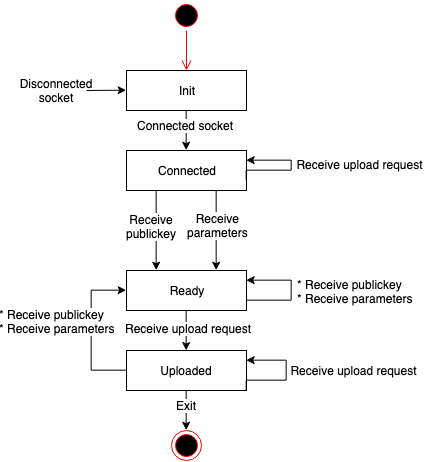

The diagram above was exported from draw.io. Its source (the exported page's mxGraphModel, read from the mxfile embedded in the PNG):
<mxGraphModel dx="747" dy="497" grid="1" gridSize="10" guides="1" tooltips="1" connect="1" arrows="1" fold="1" page="1" pageScale="1" pageWidth="1654" pageHeight="1169" math="0" shadow="0">
  <root>
    <mxCell id="0" />
    <mxCell id="1" parent="0" />
    <mxCell id="2" style="edgeStyle=orthogonalEdgeStyle;rounded=0;orthogonalLoop=1;jettySize=auto;html=1;exitX=0.5;exitY=1;exitDx=0;exitDy=0;entryX=0.5;entryY=0;entryDx=0;entryDy=0;" edge="1" source="4" target="9" parent="1">
      <mxGeometry relative="1" as="geometry" />
    </mxCell>
    <mxCell id="3" value="Connected socket" style="text;html=1;resizable=0;points=[];align=center;verticalAlign=middle;labelBackgroundColor=#ffffff;" vertex="1" connectable="0" parent="2">
      <mxGeometry x="-0.25" y="-1" relative="1" as="geometry">
        <mxPoint as="offset" />
      </mxGeometry>
    </mxCell>
    <mxCell id="4" value="Init" style="rounded=0;whiteSpace=wrap;html=1;" vertex="1" parent="1">
      <mxGeometry x="195" y="770" width="120" height="40" as="geometry" />
    </mxCell>
    <mxCell id="5" style="edgeStyle=orthogonalEdgeStyle;rounded=0;orthogonalLoop=1;jettySize=auto;html=1;exitX=0.25;exitY=1;exitDx=0;exitDy=0;entryX=0.25;entryY=0;entryDx=0;entryDy=0;" edge="1" source="9" target="12" parent="1">
      <mxGeometry relative="1" as="geometry" />
    </mxCell>
    <mxCell id="6" value="Receive&lt;br&gt;publickey&lt;br&gt;" style="text;html=1;resizable=0;points=[];align=center;verticalAlign=middle;labelBackgroundColor=#ffffff;" vertex="1" connectable="0" parent="5">
      <mxGeometry x="0.075" y="3" relative="1" as="geometry">
        <mxPoint x="-8" y="-7" as="offset" />
      </mxGeometry>
    </mxCell>
    <mxCell id="7" style="edgeStyle=orthogonalEdgeStyle;rounded=0;orthogonalLoop=1;jettySize=auto;html=1;exitX=0.75;exitY=1;exitDx=0;exitDy=0;entryX=0.75;entryY=0;entryDx=0;entryDy=0;" edge="1" source="9" target="12" parent="1">
      <mxGeometry relative="1" as="geometry" />
    </mxCell>
    <mxCell id="8" value="Receive&lt;br&gt;parameters&lt;br&gt;" style="text;html=1;resizable=0;points=[];align=center;verticalAlign=middle;labelBackgroundColor=#ffffff;" vertex="1" connectable="0" parent="7">
      <mxGeometry x="-0.125" y="1" relative="1" as="geometry">
        <mxPoint as="offset" />
      </mxGeometry>
    </mxCell>
    <mxCell id="9" value="Connected" style="rounded=0;whiteSpace=wrap;html=1;" vertex="1" parent="1">
      <mxGeometry x="195" y="850" width="120" height="40" as="geometry" />
    </mxCell>
    <mxCell id="10" style="edgeStyle=orthogonalEdgeStyle;rounded=0;orthogonalLoop=1;jettySize=auto;html=1;exitX=0.5;exitY=1;exitDx=0;exitDy=0;" edge="1" source="12" target="19" parent="1">
      <mxGeometry relative="1" as="geometry" />
    </mxCell>
    <mxCell id="11" value="Receive upload request" style="text;html=1;resizable=0;points=[];align=center;verticalAlign=middle;labelBackgroundColor=#ffffff;" vertex="1" connectable="0" parent="10">
      <mxGeometry x="-0.1" y="2" relative="1" as="geometry">
        <mxPoint as="offset" />
      </mxGeometry>
    </mxCell>
    <mxCell id="12" value="Ready" style="rounded=0;whiteSpace=wrap;html=1;" vertex="1" parent="1">
      <mxGeometry x="195" y="970" width="120" height="40" as="geometry" />
    </mxCell>
    <mxCell id="13" style="edgeStyle=orthogonalEdgeStyle;rounded=0;orthogonalLoop=1;jettySize=auto;html=1;exitX=0.5;exitY=1;exitDx=0;exitDy=0;entryX=0.5;entryY=0;entryDx=0;entryDy=0;" edge="1" source="19" target="23" parent="1">
      <mxGeometry relative="1" as="geometry" />
    </mxCell>
    <mxCell id="14" value="Exit" style="text;html=1;resizable=0;points=[];align=center;verticalAlign=middle;labelBackgroundColor=#ffffff;" vertex="1" connectable="0" parent="13">
      <mxGeometry x="-0.25" relative="1" as="geometry">
        <mxPoint as="offset" />
      </mxGeometry>
    </mxCell>
    <mxCell id="15" style="edgeStyle=orthogonalEdgeStyle;rounded=0;orthogonalLoop=1;jettySize=auto;html=1;exitX=1;exitY=0.75;exitDx=0;exitDy=0;entryX=1;entryY=0.25;entryDx=0;entryDy=0;endArrow=classic;endFill=1;" edge="1" source="12" target="12" parent="1">
      <mxGeometry relative="1" as="geometry">
        <Array as="points">
          <mxPoint x="360" y="1000" />
          <mxPoint x="360" y="980" />
        </Array>
      </mxGeometry>
    </mxCell>
    <mxCell id="16" value="&lt;div style=&quot;text-align: left&quot;&gt;* Receive publickey&lt;/div&gt;&lt;div style=&quot;text-align: left&quot;&gt;* Receive parameters&lt;/div&gt;" style="text;html=1;resizable=0;points=[];align=center;verticalAlign=middle;labelBackgroundColor=#ffffff;" vertex="1" connectable="0" parent="15">
      <mxGeometry x="0.0465" y="1" relative="1" as="geometry">
        <mxPoint x="64" y="3" as="offset" />
      </mxGeometry>
    </mxCell>
    <mxCell id="17" style="edgeStyle=orthogonalEdgeStyle;rounded=0;orthogonalLoop=1;jettySize=auto;html=1;exitX=0;exitY=0.5;exitDx=0;exitDy=0;entryX=0;entryY=0.5;entryDx=0;entryDy=0;" edge="1" source="19" target="12" parent="1">
      <mxGeometry relative="1" as="geometry">
        <Array as="points">
          <mxPoint x="160" y="1070" />
          <mxPoint x="160" y="990" />
        </Array>
      </mxGeometry>
    </mxCell>
    <mxCell id="18" value="&lt;div style=&quot;text-align: left&quot;&gt;* Receive publickey&lt;/div&gt;&lt;div style=&quot;text-align: left&quot;&gt;* Receive parameters&lt;br&gt;&lt;/div&gt;" style="text;html=1;resizable=0;points=[];align=center;verticalAlign=middle;labelBackgroundColor=#ffffff;" vertex="1" connectable="0" parent="17">
      <mxGeometry x="0.0333" relative="1" as="geometry">
        <mxPoint x="-34.5" y="-7" as="offset" />
      </mxGeometry>
    </mxCell>
    <mxCell id="19" value="Uploaded" style="rounded=0;whiteSpace=wrap;html=1;" vertex="1" parent="1">
      <mxGeometry x="195" y="1050" width="120" height="40" as="geometry" />
    </mxCell>
    <mxCell id="20" style="edgeStyle=orthogonalEdgeStyle;rounded=0;orthogonalLoop=1;jettySize=auto;html=1;exitX=1;exitY=0.75;exitDx=0;exitDy=0;entryX=1;entryY=0.25;entryDx=0;entryDy=0;" edge="1" source="9" target="9" parent="1">
      <mxGeometry relative="1" as="geometry">
        <Array as="points">
          <mxPoint x="315" y="870" />
          <mxPoint x="360" y="870" />
          <mxPoint x="360" y="860" />
        </Array>
      </mxGeometry>
    </mxCell>
    <mxCell id="21" value="" style="endArrow=classic;html=1;entryX=0;entryY=0.5;entryDx=0;entryDy=0;" edge="1" target="4" parent="1">
      <mxGeometry width="50" height="50" relative="1" as="geometry">
        <mxPoint x="154.9999999999999" y="790" as="sourcePoint" />
        <mxPoint x="175" y="770" as="targetPoint" />
      </mxGeometry>
    </mxCell>
    <mxCell id="22" value="Disconnected socket" style="text;html=1;strokeColor=none;fillColor=none;align=center;verticalAlign=middle;whiteSpace=wrap;rounded=0;" vertex="1" parent="1">
      <mxGeometry x="105" y="780" width="40" height="20" as="geometry" />
    </mxCell>
    <mxCell id="23" value="" style="ellipse;html=1;shape=endState;fillColor=#000000;strokeColor=#ff0000;" vertex="1" parent="1">
      <mxGeometry x="240" y="1130" width="30" height="30" as="geometry" />
    </mxCell>
    <mxCell id="24" value="" style="ellipse;html=1;shape=startState;fillColor=#000000;strokeColor=#ff0000;" vertex="1" parent="1">
      <mxGeometry x="240" y="700" width="30" height="30" as="geometry" />
    </mxCell>
    <mxCell id="25" value="" style="edgeStyle=orthogonalEdgeStyle;html=1;verticalAlign=bottom;endArrow=open;endSize=8;strokeColor=#ff0000;" edge="1" source="24" parent="1">
      <mxGeometry relative="1" as="geometry">
        <mxPoint x="254.9999999999999" y="770" as="targetPoint" />
      </mxGeometry>
    </mxCell>
    <mxCell id="26" value="&lt;div style=&quot;text-align: left&quot;&gt;Receive upload request&lt;/div&gt;" style="text;html=1;strokeColor=none;fillColor=none;align=center;verticalAlign=middle;whiteSpace=wrap;rounded=0;" vertex="1" parent="1">
      <mxGeometry x="361" y="854" width="135" height="20" as="geometry" />
    </mxCell>
    <mxCell id="27" style="edgeStyle=orthogonalEdgeStyle;rounded=0;orthogonalLoop=1;jettySize=auto;html=1;exitX=1;exitY=0.75;exitDx=0;exitDy=0;entryX=1;entryY=0.25;entryDx=0;entryDy=0;" edge="1" target="19" parent="1">
      <mxGeometry relative="1" as="geometry">
        <mxPoint x="314.66666666666674" y="1089.6666666666667" as="sourcePoint" />
        <mxPoint x="315" y="1070" as="targetPoint" />
        <Array as="points">
          <mxPoint x="315" y="1080" />
          <mxPoint x="355" y="1080" />
          <mxPoint x="355" y="1060" />
        </Array>
      </mxGeometry>
    </mxCell>
    <mxCell id="28" value="&lt;div style=&quot;text-align: left&quot;&gt;Receive upload request&lt;/div&gt;" style="text;html=1;strokeColor=none;fillColor=none;align=center;verticalAlign=middle;whiteSpace=wrap;rounded=0;" vertex="1" parent="1">
      <mxGeometry x="355" y="1060" width="135" height="20" as="geometry" />
    </mxCell>
  </root>
</mxGraphModel>